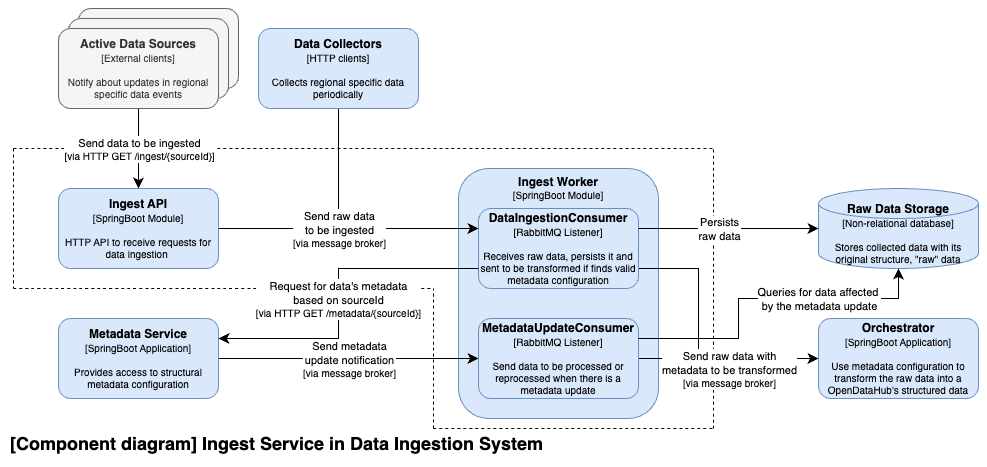

The diagram above was exported from draw.io. Its source (the exported page's mxGraphModel, read from the mxfile embedded in the PNG):
<mxGraphModel dx="704" dy="819" grid="1" gridSize="10" guides="1" tooltips="1" connect="1" arrows="1" fold="1" page="1" pageScale="1" pageWidth="827" pageHeight="1169" math="0" shadow="0">
  <root>
    <mxCell id="0" />
    <mxCell id="1" parent="0" />
    <mxCell id="bQo_NN7D9FPiZHeZWW-_-105" value="" style="endArrow=none;dashed=1;html=1;rounded=0;fontSize=12;startSize=8;endSize=8;curved=1;" parent="1" edge="1">
      <mxGeometry width="50" height="50" relative="1" as="geometry">
        <mxPoint x="705" y="460" as="sourcePoint" />
        <mxPoint x="705" y="180" as="targetPoint" />
      </mxGeometry>
    </mxCell>
    <mxCell id="bQo_NN7D9FPiZHeZWW-_-101" value="" style="endArrow=none;dashed=1;html=1;rounded=0;fontSize=12;startSize=8;endSize=8;curved=1;" parent="1" edge="1">
      <mxGeometry width="50" height="50" relative="1" as="geometry">
        <mxPoint x="5" y="180" as="sourcePoint" />
        <mxPoint x="705" y="180" as="targetPoint" />
      </mxGeometry>
    </mxCell>
    <mxCell id="GaSlwhANzy825ohoqb0H-6" value="" style="rounded=1;whiteSpace=wrap;html=1;fillColor=#f5f5f5;fontColor=#333333;strokeColor=#666666;" parent="1" vertex="1">
      <mxGeometry x="70" y="40" width="160" height="80" as="geometry" />
    </mxCell>
    <mxCell id="GaSlwhANzy825ohoqb0H-7" value="" style="rounded=1;whiteSpace=wrap;html=1;fillColor=#f5f5f5;fontColor=#333333;strokeColor=#666666;" parent="1" vertex="1">
      <mxGeometry x="60" y="50" width="160" height="80" as="geometry" />
    </mxCell>
    <mxCell id="bQo_NN7D9FPiZHeZWW-_-84" style="edgeStyle=none;curved=1;rounded=0;orthogonalLoop=1;jettySize=auto;html=1;entryX=0.5;entryY=0;entryDx=0;entryDy=0;fontSize=12;startSize=8;endSize=8;" parent="1" source="GaSlwhANzy825ohoqb0H-10" target="GaSlwhANzy825ohoqb0H-39" edge="1">
      <mxGeometry relative="1" as="geometry" />
    </mxCell>
    <mxCell id="bQo_NN7D9FPiZHeZWW-_-85" value="&lt;span style=&quot;font-size: 11px;&quot;&gt;Send data to be ingested&lt;/span&gt;&lt;div style=&quot;font-size: 11px;&quot;&gt;&lt;font style=&quot;font-size: 10px;&quot;&gt;[via HTTP GET /ingest/{sourceId}]&lt;/font&gt;&lt;/div&gt;" style="edgeLabel;html=1;align=center;verticalAlign=middle;resizable=0;points=[];fontSize=12;" parent="bQo_NN7D9FPiZHeZWW-_-84" connectable="0" vertex="1">
      <mxGeometry relative="1" as="geometry">
        <mxPoint as="offset" />
      </mxGeometry>
    </mxCell>
    <mxCell id="GaSlwhANzy825ohoqb0H-10" value="&lt;b&gt;Active Data Sources&lt;/b&gt;&lt;div style=&quot;font-size: 10px;&quot;&gt;&lt;font style=&quot;font-size: 10px;&quot;&gt;[External clients]&lt;/font&gt;&lt;/div&gt;&lt;div style=&quot;font-size: 10px;&quot;&gt;&lt;font style=&quot;font-size: 10px;&quot;&gt;&lt;br&gt;&lt;/font&gt;&lt;/div&gt;&lt;div style=&quot;font-size: 10px;&quot;&gt;Notify about updates in regional specific data events&lt;/div&gt;" style="rounded=1;whiteSpace=wrap;html=1;fillColor=#f5f5f5;fontColor=#333333;strokeColor=#666666;" parent="1" vertex="1">
      <mxGeometry x="50" y="60" width="160" height="80" as="geometry" />
    </mxCell>
    <mxCell id="GaSlwhANzy825ohoqb0H-19" value="&lt;b&gt;Ingest Worker&lt;/b&gt;&lt;div style=&quot;font-size: 10px;&quot;&gt;&lt;span style=&quot;font-size: 10px;&quot;&gt;[SpringBoot Module]&lt;/span&gt;&lt;/div&gt;" style="rounded=1;whiteSpace=wrap;html=1;fillColor=#dae8fc;strokeColor=#6c8ebf;verticalAlign=top;" parent="1" vertex="1">
      <mxGeometry x="450" y="200" width="200" height="250" as="geometry" />
    </mxCell>
    <mxCell id="GaSlwhANzy825ohoqb0H-25" value="&lt;b&gt;Raw Data Storage&lt;/b&gt;&lt;br&gt;&lt;div style=&quot;font-size: 10px;&quot;&gt;&lt;div style=&quot;font-size: 10px;&quot;&gt;[Non-relational database]&lt;br&gt;&lt;div&gt;&lt;b&gt;&lt;br&gt;&lt;/b&gt;&lt;/div&gt;&lt;div&gt;Stores collected data with its original structure, &quot;raw&quot; data&lt;/div&gt;&lt;/div&gt;&lt;/div&gt;" style="shape=cylinder3;whiteSpace=wrap;html=1;boundedLbl=1;backgroundOutline=1;size=15;fillColor=#dae8fc;strokeColor=#6c8ebf;horizontal=1;verticalAlign=middle;spacingTop=-16;" parent="1" vertex="1">
      <mxGeometry x="810" y="220" width="160" height="80" as="geometry" />
    </mxCell>
    <mxCell id="bQo_NN7D9FPiZHeZWW-_-108" style="edgeStyle=none;curved=1;rounded=0;orthogonalLoop=1;jettySize=auto;html=1;entryX=0;entryY=0.5;entryDx=0;entryDy=0;fontSize=12;startSize=8;endSize=8;" parent="1" source="GaSlwhANzy825ohoqb0H-32" target="bQo_NN7D9FPiZHeZWW-_-87" edge="1">
      <mxGeometry relative="1" as="geometry" />
    </mxCell>
    <mxCell id="bQo_NN7D9FPiZHeZWW-_-110" value="&lt;div&gt;&lt;span style=&quot;font-size: 11px;&quot;&gt;Send metadata&lt;/span&gt;&lt;/div&gt;&lt;div&gt;&lt;span style=&quot;font-size: 11px;&quot;&gt;update notification&lt;br&gt;&lt;/span&gt;&lt;div style=&quot;font-size: 11px;&quot;&gt;&lt;font style=&quot;font-size: 10px;&quot;&gt;[via message broker]&lt;/font&gt;&lt;/div&gt;&lt;/div&gt;" style="edgeLabel;html=1;align=center;verticalAlign=middle;resizable=0;points=[];fontSize=12;" parent="bQo_NN7D9FPiZHeZWW-_-108" connectable="0" vertex="1">
      <mxGeometry relative="1" as="geometry">
        <mxPoint as="offset" />
      </mxGeometry>
    </mxCell>
    <mxCell id="GaSlwhANzy825ohoqb0H-32" value="&lt;b&gt;Metadata Service&lt;/b&gt;&lt;br&gt;&lt;div&gt;&lt;div style=&quot;font-size: 10px;&quot;&gt;&lt;span style=&quot;font-size: 10px;&quot;&gt;[SpringBoot Application]&lt;/span&gt;&lt;br&gt;&lt;div style=&quot;font-size: 10px;&quot;&gt;&lt;b&gt;&lt;br&gt;&lt;/b&gt;&lt;/div&gt;&lt;div style=&quot;&quot;&gt;Provides access to structural metadata configuration&lt;/div&gt;&lt;/div&gt;&lt;/div&gt;" style="rounded=1;whiteSpace=wrap;html=1;fillColor=#dae8fc;strokeColor=#6c8ebf;" parent="1" vertex="1">
      <mxGeometry x="50" y="350" width="160" height="80" as="geometry" />
    </mxCell>
    <mxCell id="bQo_NN7D9FPiZHeZWW-_-88" style="edgeStyle=none;curved=1;rounded=0;orthogonalLoop=1;jettySize=auto;html=1;entryX=0;entryY=0.25;entryDx=0;entryDy=0;fontSize=12;startSize=8;endSize=8;" parent="1" source="GaSlwhANzy825ohoqb0H-39" target="bQo_NN7D9FPiZHeZWW-_-86" edge="1">
      <mxGeometry relative="1" as="geometry" />
    </mxCell>
    <mxCell id="GaSlwhANzy825ohoqb0H-39" value="&lt;b&gt;Ingest API&lt;/b&gt;&lt;br&gt;&lt;div&gt;&lt;div style=&quot;font-size: 10px;&quot;&gt;&lt;span style=&quot;font-size: 10px;&quot;&gt;[SpringBoot Module]&lt;/span&gt;&lt;br&gt;&lt;div style=&quot;font-size: 10px;&quot;&gt;&lt;b&gt;&lt;br&gt;&lt;/b&gt;&lt;/div&gt;&lt;div style=&quot;&quot;&gt;HTTP API to receive requests for data ingestion&amp;nbsp;&lt;/div&gt;&lt;/div&gt;&lt;/div&gt;" style="rounded=1;whiteSpace=wrap;html=1;fillColor=#dae8fc;strokeColor=#6c8ebf;" parent="1" vertex="1">
      <mxGeometry x="50" y="220" width="160" height="80" as="geometry" />
    </mxCell>
    <mxCell id="GaSlwhANzy825ohoqb0H-41" value="&lt;font size=&quot;1&quot; style=&quot;&quot;&gt;&lt;b style=&quot;font-size: 18px;&quot;&gt;[Component diagram] Ingest Service in Data Ingestion System&lt;/b&gt;&lt;/font&gt;" style="text;html=1;align=left;verticalAlign=middle;whiteSpace=wrap;rounded=0;" parent="1" vertex="1">
      <mxGeometry y="460" width="650" height="30" as="geometry" />
    </mxCell>
    <mxCell id="bQo_NN7D9FPiZHeZWW-_-90" style="edgeStyle=none;curved=0;rounded=0;orthogonalLoop=1;jettySize=auto;html=1;entryX=0;entryY=0.25;entryDx=0;entryDy=0;fontSize=12;startSize=8;endSize=8;" parent="1" source="bQo_NN7D9FPiZHeZWW-_-83" target="bQo_NN7D9FPiZHeZWW-_-86" edge="1">
      <mxGeometry relative="1" as="geometry">
        <Array as="points">
          <mxPoint x="330" y="260" />
        </Array>
      </mxGeometry>
    </mxCell>
    <mxCell id="bQo_NN7D9FPiZHeZWW-_-91" value="&lt;span style=&quot;font-size: 11px;&quot;&gt;Send raw data&lt;/span&gt;&lt;div&gt;&lt;span style=&quot;font-size: 11px;&quot;&gt;to be ingested&lt;br&gt;&lt;/span&gt;&lt;div style=&quot;font-size: 11px;&quot;&gt;&lt;font style=&quot;font-size: 10px;&quot;&gt;[via message broker]&lt;/font&gt;&lt;/div&gt;&lt;/div&gt;" style="edgeLabel;html=1;align=center;verticalAlign=middle;resizable=0;points=[];fontSize=12;" parent="bQo_NN7D9FPiZHeZWW-_-90" connectable="0" vertex="1">
      <mxGeometry relative="1" as="geometry">
        <mxPoint x="-10" as="offset" />
      </mxGeometry>
    </mxCell>
    <mxCell id="bQo_NN7D9FPiZHeZWW-_-83" value="&lt;div&gt;&lt;b&gt;Data Collectors&lt;/b&gt;&lt;div style=&quot;font-size: 10px;&quot;&gt;&lt;span style=&quot;font-size: 10px;&quot;&gt;[HTTP clients]&lt;/span&gt;&lt;br&gt;&lt;div style=&quot;font-size: 10px;&quot;&gt;&lt;b&gt;&lt;br&gt;&lt;/b&gt;&lt;/div&gt;&lt;div style=&quot;&quot;&gt;Collects regional specific data periodically&lt;/div&gt;&lt;/div&gt;&lt;/div&gt;" style="rounded=1;whiteSpace=wrap;html=1;fillColor=#dae8fc;strokeColor=#6c8ebf;" parent="1" vertex="1">
      <mxGeometry x="250" y="60" width="160" height="80" as="geometry" />
    </mxCell>
    <mxCell id="bQo_NN7D9FPiZHeZWW-_-112" style="edgeStyle=none;curved=0;rounded=0;orthogonalLoop=1;jettySize=auto;html=1;exitX=1;exitY=0.75;exitDx=0;exitDy=0;fontSize=12;startSize=8;endSize=8;entryX=0;entryY=0.5;entryDx=0;entryDy=0;" parent="1" source="bQo_NN7D9FPiZHeZWW-_-86" target="bQo_NN7D9FPiZHeZWW-_-113" edge="1">
      <mxGeometry relative="1" as="geometry">
        <mxPoint x="685" y="300" as="targetPoint" />
        <Array as="points">
          <mxPoint x="690" y="300" />
          <mxPoint x="690" y="390" />
        </Array>
      </mxGeometry>
    </mxCell>
    <mxCell id="bQo_NN7D9FPiZHeZWW-_-86" value="&lt;b&gt;DataIngestionConsumer&lt;/b&gt;&lt;br&gt;&lt;div&gt;&lt;div style=&quot;font-size: 10px;&quot;&gt;&lt;span style=&quot;font-size: 10px;&quot;&gt;[RabbitMQ Listener]&lt;/span&gt;&lt;br&gt;&lt;div style=&quot;font-size: 10px;&quot;&gt;&lt;b&gt;&lt;br&gt;&lt;/b&gt;&lt;/div&gt;&lt;div style=&quot;&quot;&gt;Receives raw data, persists it and sent to be transformed if finds valid metadata configuration&lt;/div&gt;&lt;/div&gt;&lt;/div&gt;" style="rounded=1;whiteSpace=wrap;html=1;fillColor=#dae8fc;strokeColor=#6c8ebf;" parent="1" vertex="1">
      <mxGeometry x="470" y="240" width="160" height="80" as="geometry" />
    </mxCell>
    <mxCell id="bQo_NN7D9FPiZHeZWW-_-114" style="edgeStyle=none;curved=1;rounded=0;orthogonalLoop=1;jettySize=auto;html=1;entryX=0;entryY=0.5;entryDx=0;entryDy=0;fontSize=12;startSize=8;endSize=8;" parent="1" source="bQo_NN7D9FPiZHeZWW-_-87" target="bQo_NN7D9FPiZHeZWW-_-113" edge="1">
      <mxGeometry relative="1" as="geometry" />
    </mxCell>
    <mxCell id="bQo_NN7D9FPiZHeZWW-_-115" value="&lt;div style=&quot;font-size: 12px;&quot;&gt;&lt;span style=&quot;font-size: 11px;&quot;&gt;Send raw data&amp;nbsp;&lt;/span&gt;&lt;span style=&quot;font-size: 11px;&quot;&gt;with&lt;/span&gt;&lt;/div&gt;&lt;div style=&quot;font-size: 12px;&quot;&gt;&lt;span style=&quot;font-size: 11px;&quot;&gt;metadata&amp;nbsp;&lt;/span&gt;&lt;span style=&quot;font-size: 11px;&quot;&gt;to be transformed&lt;/span&gt;&lt;div style=&quot;font-size: 11px;&quot;&gt;&lt;div&gt;&lt;/div&gt;&lt;div&gt;&lt;font style=&quot;font-size: 10px;&quot;&gt;[via message broker]&lt;/font&gt;&lt;/div&gt;&lt;/div&gt;&lt;/div&gt;" style="edgeLabel;html=1;align=center;verticalAlign=middle;resizable=0;points=[];fontSize=11;" parent="bQo_NN7D9FPiZHeZWW-_-114" connectable="0" vertex="1">
      <mxGeometry relative="1" as="geometry">
        <mxPoint y="10" as="offset" />
      </mxGeometry>
    </mxCell>
    <mxCell id="bQo_NN7D9FPiZHeZWW-_-87" value="&lt;b&gt;MetadataUpdateConsumer&lt;/b&gt;&lt;br&gt;&lt;div&gt;&lt;div style=&quot;font-size: 10px;&quot;&gt;&lt;span style=&quot;font-size: 10px;&quot;&gt;[&lt;/span&gt;RabbitMQ Listener&lt;span style=&quot;font-size: 10px;&quot;&gt;]&lt;/span&gt;&lt;br&gt;&lt;div style=&quot;font-size: 10px;&quot;&gt;&lt;b&gt;&lt;br&gt;&lt;/b&gt;&lt;/div&gt;&lt;div style=&quot;&quot;&gt;Send data to be processed or reprocessed when there is a metadata update&lt;/div&gt;&lt;/div&gt;&lt;/div&gt;" style="rounded=1;whiteSpace=wrap;html=1;fillColor=#dae8fc;strokeColor=#6c8ebf;" parent="1" vertex="1">
      <mxGeometry x="470" y="350" width="160" height="80" as="geometry" />
    </mxCell>
    <mxCell id="bQo_NN7D9FPiZHeZWW-_-92" style="edgeStyle=none;curved=1;rounded=0;orthogonalLoop=1;jettySize=auto;html=1;entryX=0;entryY=0.5;entryDx=0;entryDy=0;entryPerimeter=0;fontSize=12;startSize=8;endSize=8;exitX=1;exitY=0.25;exitDx=0;exitDy=0;" parent="1" source="bQo_NN7D9FPiZHeZWW-_-86" target="GaSlwhANzy825ohoqb0H-25" edge="1">
      <mxGeometry relative="1" as="geometry" />
    </mxCell>
    <mxCell id="bQo_NN7D9FPiZHeZWW-_-93" value="Persists&lt;div style=&quot;font-size: 11px;&quot;&gt;raw data&lt;/div&gt;" style="edgeLabel;html=1;align=center;verticalAlign=middle;resizable=0;points=[];fontSize=11;" parent="bQo_NN7D9FPiZHeZWW-_-92" connectable="0" vertex="1">
      <mxGeometry relative="1" as="geometry">
        <mxPoint x="-10" as="offset" />
      </mxGeometry>
    </mxCell>
    <mxCell id="bQo_NN7D9FPiZHeZWW-_-95" style="edgeStyle=none;curved=0;rounded=0;orthogonalLoop=1;jettySize=auto;html=1;entryX=0.5;entryY=1;entryDx=0;entryDy=0;entryPerimeter=0;fontSize=12;startSize=8;endSize=8;exitX=1;exitY=0.25;exitDx=0;exitDy=0;" parent="1" source="bQo_NN7D9FPiZHeZWW-_-87" target="GaSlwhANzy825ohoqb0H-25" edge="1">
      <mxGeometry relative="1" as="geometry">
        <Array as="points">
          <mxPoint x="730" y="370" />
          <mxPoint x="730" y="330" />
          <mxPoint x="890" y="330" />
        </Array>
      </mxGeometry>
    </mxCell>
    <mxCell id="bQo_NN7D9FPiZHeZWW-_-96" value="Queries for data affected&amp;nbsp;&lt;div style=&quot;font-size: 11px;&quot;&gt;by the metadata update&lt;/div&gt;" style="edgeLabel;html=1;align=center;verticalAlign=middle;resizable=0;points=[];fontSize=11;" parent="bQo_NN7D9FPiZHeZWW-_-95" connectable="0" vertex="1">
      <mxGeometry relative="1" as="geometry">
        <mxPoint x="55" as="offset" />
      </mxGeometry>
    </mxCell>
    <mxCell id="bQo_NN7D9FPiZHeZWW-_-99" value="" style="endArrow=none;dashed=1;html=1;rounded=0;fontSize=12;startSize=8;endSize=8;curved=1;" parent="1" edge="1">
      <mxGeometry width="50" height="50" relative="1" as="geometry">
        <mxPoint x="5" y="320" as="sourcePoint" />
        <mxPoint x="425" y="320" as="targetPoint" />
      </mxGeometry>
    </mxCell>
    <mxCell id="bQo_NN7D9FPiZHeZWW-_-102" value="" style="endArrow=none;dashed=1;html=1;rounded=0;fontSize=12;startSize=8;endSize=8;curved=1;" parent="1" edge="1">
      <mxGeometry width="50" height="50" relative="1" as="geometry">
        <mxPoint x="5" y="180" as="sourcePoint" />
        <mxPoint x="5" y="320" as="targetPoint" />
      </mxGeometry>
    </mxCell>
    <mxCell id="bQo_NN7D9FPiZHeZWW-_-103" value="" style="endArrow=none;dashed=1;html=1;rounded=0;fontSize=12;startSize=8;endSize=8;curved=1;" parent="1" edge="1">
      <mxGeometry width="50" height="50" relative="1" as="geometry">
        <mxPoint x="425" y="460" as="sourcePoint" />
        <mxPoint x="425" y="320" as="targetPoint" />
      </mxGeometry>
    </mxCell>
    <mxCell id="bQo_NN7D9FPiZHeZWW-_-104" value="" style="endArrow=none;dashed=1;html=1;rounded=0;fontSize=12;startSize=8;endSize=8;curved=1;" parent="1" edge="1">
      <mxGeometry width="50" height="50" relative="1" as="geometry">
        <mxPoint x="425" y="460" as="sourcePoint" />
        <mxPoint x="705" y="460" as="targetPoint" />
      </mxGeometry>
    </mxCell>
    <mxCell id="bQo_NN7D9FPiZHeZWW-_-106" style="edgeStyle=none;curved=0;rounded=0;orthogonalLoop=1;jettySize=auto;html=1;exitX=0;exitY=0.75;exitDx=0;exitDy=0;entryX=1;entryY=0.25;entryDx=0;entryDy=0;fontSize=12;startSize=8;endSize=8;" parent="1" source="bQo_NN7D9FPiZHeZWW-_-86" target="GaSlwhANzy825ohoqb0H-32" edge="1">
      <mxGeometry relative="1" as="geometry">
        <Array as="points">
          <mxPoint x="330" y="300" />
          <mxPoint x="330" y="370" />
        </Array>
      </mxGeometry>
    </mxCell>
    <mxCell id="bQo_NN7D9FPiZHeZWW-_-111" value="&lt;span style=&quot;font-size: 11px;&quot;&gt;Request for data's metadata&lt;/span&gt;&lt;div&gt;&lt;span style=&quot;font-size: 11px;&quot;&gt;based on sourceId&lt;br&gt;&lt;/span&gt;&lt;div style=&quot;font-size: 11px;&quot;&gt;&lt;font style=&quot;font-size: 10px;&quot;&gt;[via HTTP GET /metadata/{sourceId}]&lt;/font&gt;&lt;/div&gt;&lt;/div&gt;" style="edgeLabel;html=1;align=center;verticalAlign=middle;resizable=0;points=[];fontSize=12;" parent="bQo_NN7D9FPiZHeZWW-_-106" connectable="0" vertex="1">
      <mxGeometry relative="1" as="geometry">
        <mxPoint x="-1" y="5" as="offset" />
      </mxGeometry>
    </mxCell>
    <mxCell id="bQo_NN7D9FPiZHeZWW-_-113" value="&lt;b&gt;Orchestrator&lt;/b&gt;&lt;br&gt;&lt;div&gt;&lt;div style=&quot;font-size: 10px;&quot;&gt;&lt;span style=&quot;font-size: 10px;&quot;&gt;[SpringBoot Application]&lt;/span&gt;&lt;br&gt;&lt;div style=&quot;font-size: 10px;&quot;&gt;&lt;b&gt;&lt;br&gt;&lt;/b&gt;&lt;/div&gt;&lt;div style=&quot;&quot;&gt;Use metadata configuration to transform the raw data into a OpenDataHub's structured data&lt;/div&gt;&lt;/div&gt;&lt;/div&gt;" style="rounded=1;whiteSpace=wrap;html=1;fillColor=#dae8fc;strokeColor=#6c8ebf;" parent="1" vertex="1">
      <mxGeometry x="810" y="350" width="160" height="80" as="geometry" />
    </mxCell>
  </root>
</mxGraphModel>